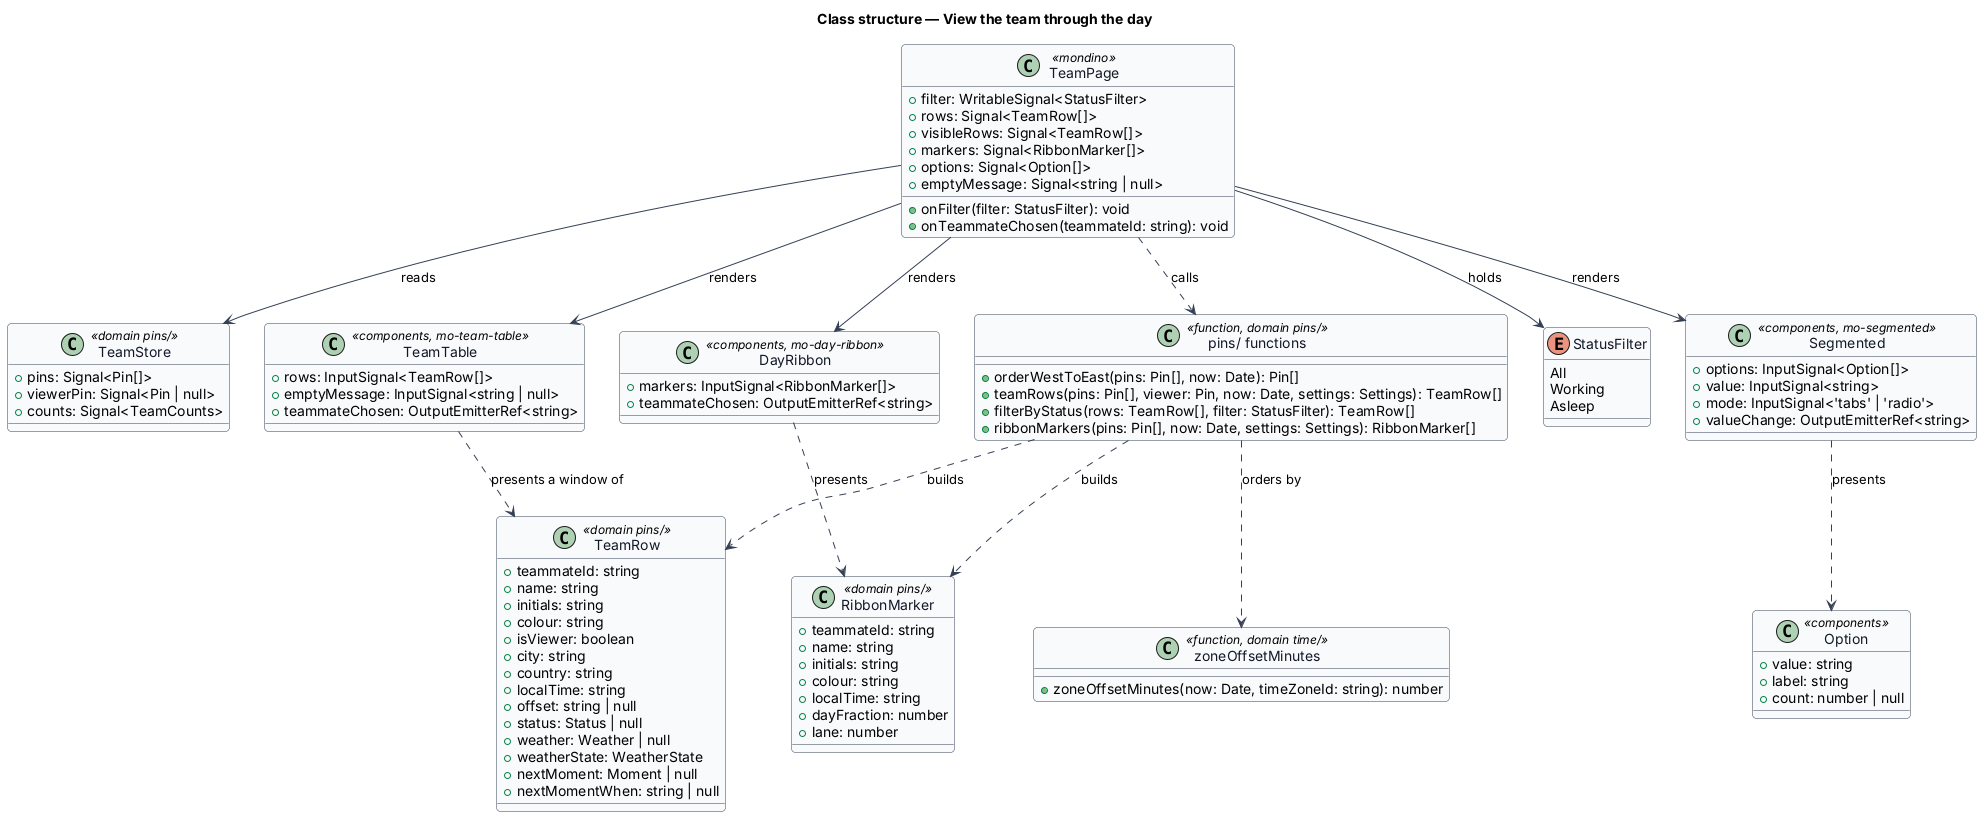

The diagram above was rendered by PlantUML. Its source (embedded in the PNG):
@startuml
skinparam backgroundColor #FFFFFF
skinparam shadowing false
skinparam roundcorner 8
skinparam defaultFontName Arial
skinparam ArrowColor #344054
skinparam class {
  BorderColor #344054
  FontColor #101828
  BackgroundColor #F9FAFB
}
title Class structure — View the team through the day

class TeamPage <<mondino>> {
  +filter: WritableSignal<StatusFilter>
  +rows: Signal<TeamRow[]>
  +visibleRows: Signal<TeamRow[]>
  +markers: Signal<RibbonMarker[]>
  +options: Signal<Option[]>
  +emptyMessage: Signal<string | null>
  +onFilter(filter: StatusFilter): void
  +onTeammateChosen(teammateId: string): void
}

class TeamStore <<domain pins/>> {
  +pins: Signal<Pin[]>
  +viewerPin: Signal<Pin | null>
  +counts: Signal<TeamCounts>
}

class "pins/ functions" as fn <<function, domain pins/>> {
  +orderWestToEast(pins: Pin[], now: Date): Pin[]
  +teamRows(pins: Pin[], viewer: Pin, now: Date, settings: Settings): TeamRow[]
  +filterByStatus(rows: TeamRow[], filter: StatusFilter): TeamRow[]
  +ribbonMarkers(pins: Pin[], now: Date, settings: Settings): RibbonMarker[]
}

class "zoneOffsetMinutes" as off <<function, domain time/>> {
  +zoneOffsetMinutes(now: Date, timeZoneId: string): number
}

enum StatusFilter {
  All
  Working
  Asleep
}

class TeamRow <<domain pins/>> {
  +teammateId: string
  +name: string
  +initials: string
  +colour: string
  +isViewer: boolean
  +city: string
  +country: string
  +localTime: string
  +offset: string | null
  +status: Status | null
  +weather: Weather | null
  +weatherState: WeatherState
  +nextMoment: Moment | null
  +nextMomentWhen: string | null
}

class RibbonMarker <<domain pins/>> {
  +teammateId: string
  +name: string
  +initials: string
  +colour: string
  +localTime: string
  +dayFraction: number
  +lane: number
}

class Option <<components>> {
  +value: string
  +label: string
  +count: number | null
}

class DayRibbon <<components, mo-day-ribbon>> {
  +markers: InputSignal<RibbonMarker[]>
  +teammateChosen: OutputEmitterRef<string>
}

class Segmented <<components, mo-segmented>> {
  +options: InputSignal<Option[]>
  +value: InputSignal<string>
  +mode: InputSignal<'tabs' | 'radio'>
  +valueChange: OutputEmitterRef<string>
}

class TeamTable <<components, mo-team-table>> {
  +rows: InputSignal<TeamRow[]>
  +emptyMessage: InputSignal<string | null>
  +teammateChosen: OutputEmitterRef<string>
}

TeamPage --> TeamStore : reads
TeamPage ..> fn : calls
TeamPage --> StatusFilter : holds
TeamPage --> DayRibbon : renders
TeamPage --> Segmented : renders
TeamPage --> TeamTable : renders
fn ..> off : orders by
fn ..> TeamRow : builds
fn ..> RibbonMarker : builds
DayRibbon ..> RibbonMarker : presents
Segmented ..> Option : presents
TeamTable ..> TeamRow : presents a window of
@enduml